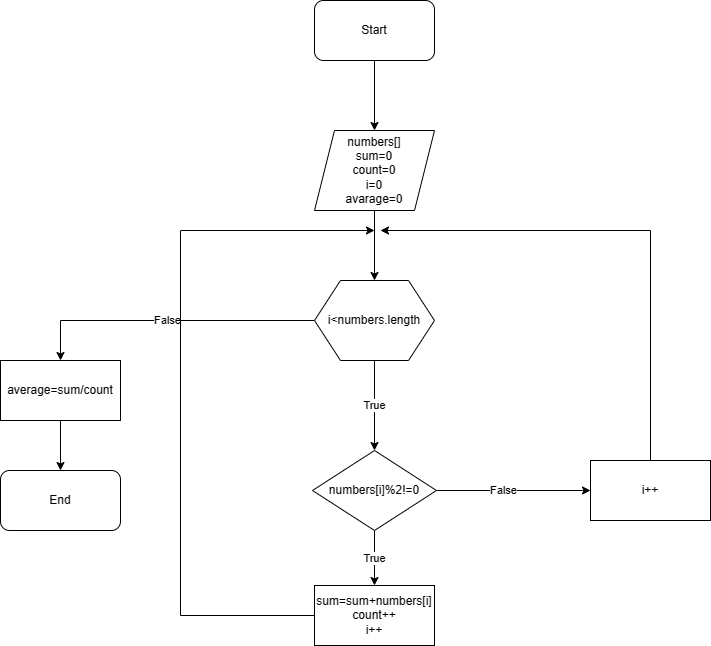

The diagram above was exported from draw.io. Its source (the exported page's mxGraphModel, read from the mxfile embedded in the PNG):
<mxGraphModel dx="1434" dy="788" grid="1" gridSize="10" guides="1" tooltips="1" connect="1" arrows="1" fold="1" page="1" pageScale="1" pageWidth="827" pageHeight="1169" math="0" shadow="0">
  <root>
    <mxCell id="0" />
    <mxCell id="1" parent="0" />
    <mxCell id="FOZtH-ua9T9HepX8Hfg3-8" style="edgeStyle=orthogonalEdgeStyle;rounded=0;orthogonalLoop=1;jettySize=auto;html=1;entryX=0.5;entryY=0;entryDx=0;entryDy=0;" edge="1" parent="1" source="FOZtH-ua9T9HepX8Hfg3-1" target="FOZtH-ua9T9HepX8Hfg3-2">
      <mxGeometry relative="1" as="geometry" />
    </mxCell>
    <mxCell id="FOZtH-ua9T9HepX8Hfg3-1" value="Start" style="rounded=1;whiteSpace=wrap;html=1;" vertex="1" parent="1">
      <mxGeometry x="354" width="120" height="60" as="geometry" />
    </mxCell>
    <mxCell id="FOZtH-ua9T9HepX8Hfg3-9" style="edgeStyle=orthogonalEdgeStyle;rounded=0;orthogonalLoop=1;jettySize=auto;html=1;entryX=0.5;entryY=0;entryDx=0;entryDy=0;" edge="1" parent="1" source="FOZtH-ua9T9HepX8Hfg3-2" target="FOZtH-ua9T9HepX8Hfg3-4">
      <mxGeometry relative="1" as="geometry" />
    </mxCell>
    <mxCell id="FOZtH-ua9T9HepX8Hfg3-2" value="numbers[]&lt;br&gt;sum=0&lt;br&gt;count=0&lt;br&gt;i=0&lt;br&gt;avarage=0&lt;br&gt;" style="shape=parallelogram;perimeter=parallelogramPerimeter;whiteSpace=wrap;html=1;fixedSize=1;" vertex="1" parent="1">
      <mxGeometry x="354" y="130" width="120" height="80" as="geometry" />
    </mxCell>
    <mxCell id="FOZtH-ua9T9HepX8Hfg3-11" value="True" style="edgeStyle=orthogonalEdgeStyle;rounded=0;orthogonalLoop=1;jettySize=auto;html=1;entryX=0.5;entryY=0;entryDx=0;entryDy=0;" edge="1" parent="1" source="FOZtH-ua9T9HepX8Hfg3-4" target="FOZtH-ua9T9HepX8Hfg3-5">
      <mxGeometry relative="1" as="geometry" />
    </mxCell>
    <mxCell id="FOZtH-ua9T9HepX8Hfg3-19" value="False" style="edgeStyle=orthogonalEdgeStyle;rounded=0;orthogonalLoop=1;jettySize=auto;html=1;entryX=0.5;entryY=0;entryDx=0;entryDy=0;" edge="1" parent="1" source="FOZtH-ua9T9HepX8Hfg3-4" target="FOZtH-ua9T9HepX8Hfg3-18">
      <mxGeometry relative="1" as="geometry" />
    </mxCell>
    <mxCell id="FOZtH-ua9T9HepX8Hfg3-4" value="i&amp;lt;numbers.length" style="shape=hexagon;perimeter=hexagonPerimeter2;whiteSpace=wrap;html=1;fixedSize=1;size=26;" vertex="1" parent="1">
      <mxGeometry x="354" y="280" width="120" height="80" as="geometry" />
    </mxCell>
    <mxCell id="FOZtH-ua9T9HepX8Hfg3-12" value="True" style="edgeStyle=orthogonalEdgeStyle;rounded=0;orthogonalLoop=1;jettySize=auto;html=1;entryX=0.5;entryY=0;entryDx=0;entryDy=0;" edge="1" parent="1" source="FOZtH-ua9T9HepX8Hfg3-5" target="FOZtH-ua9T9HepX8Hfg3-6">
      <mxGeometry relative="1" as="geometry" />
    </mxCell>
    <mxCell id="FOZtH-ua9T9HepX8Hfg3-13" style="edgeStyle=orthogonalEdgeStyle;rounded=0;orthogonalLoop=1;jettySize=auto;html=1;entryX=0;entryY=0.5;entryDx=0;entryDy=0;" edge="1" parent="1" source="FOZtH-ua9T9HepX8Hfg3-5" target="FOZtH-ua9T9HepX8Hfg3-7">
      <mxGeometry relative="1" as="geometry" />
    </mxCell>
    <mxCell id="FOZtH-ua9T9HepX8Hfg3-14" value="False" style="edgeLabel;html=1;align=center;verticalAlign=middle;resizable=0;points=[];" vertex="1" connectable="0" parent="FOZtH-ua9T9HepX8Hfg3-13">
      <mxGeometry x="-0.1429" y="1" relative="1" as="geometry">
        <mxPoint as="offset" />
      </mxGeometry>
    </mxCell>
    <mxCell id="FOZtH-ua9T9HepX8Hfg3-5" value="numbers[i]%2!=0" style="rhombus;whiteSpace=wrap;html=1;" vertex="1" parent="1">
      <mxGeometry x="352" y="450" width="124" height="80" as="geometry" />
    </mxCell>
    <mxCell id="FOZtH-ua9T9HepX8Hfg3-15" style="edgeStyle=orthogonalEdgeStyle;rounded=0;orthogonalLoop=1;jettySize=auto;html=1;" edge="1" parent="1" source="FOZtH-ua9T9HepX8Hfg3-6">
      <mxGeometry relative="1" as="geometry">
        <mxPoint x="414" y="230" as="targetPoint" />
        <Array as="points">
          <mxPoint x="220" y="615" />
          <mxPoint x="220" y="230" />
        </Array>
      </mxGeometry>
    </mxCell>
    <mxCell id="FOZtH-ua9T9HepX8Hfg3-6" value="sum=sum+numbers[i]&lt;br&gt;count++&lt;br&gt;i++" style="rounded=0;whiteSpace=wrap;html=1;" vertex="1" parent="1">
      <mxGeometry x="354" y="585" width="120" height="60" as="geometry" />
    </mxCell>
    <mxCell id="FOZtH-ua9T9HepX8Hfg3-17" style="edgeStyle=orthogonalEdgeStyle;rounded=0;orthogonalLoop=1;jettySize=auto;html=1;" edge="1" parent="1" source="FOZtH-ua9T9HepX8Hfg3-7">
      <mxGeometry relative="1" as="geometry">
        <mxPoint x="420" y="230" as="targetPoint" />
        <Array as="points">
          <mxPoint x="690" y="230" />
        </Array>
      </mxGeometry>
    </mxCell>
    <mxCell id="FOZtH-ua9T9HepX8Hfg3-7" value="i++" style="rounded=0;whiteSpace=wrap;html=1;" vertex="1" parent="1">
      <mxGeometry x="630" y="460" width="120" height="60" as="geometry" />
    </mxCell>
    <mxCell id="FOZtH-ua9T9HepX8Hfg3-21" style="edgeStyle=orthogonalEdgeStyle;rounded=0;orthogonalLoop=1;jettySize=auto;html=1;" edge="1" parent="1" source="FOZtH-ua9T9HepX8Hfg3-18" target="FOZtH-ua9T9HepX8Hfg3-20">
      <mxGeometry relative="1" as="geometry" />
    </mxCell>
    <mxCell id="FOZtH-ua9T9HepX8Hfg3-18" value="average=sum/count" style="rounded=0;whiteSpace=wrap;html=1;" vertex="1" parent="1">
      <mxGeometry x="40" y="360" width="120" height="60" as="geometry" />
    </mxCell>
    <mxCell id="FOZtH-ua9T9HepX8Hfg3-20" value="End" style="rounded=1;whiteSpace=wrap;html=1;" vertex="1" parent="1">
      <mxGeometry x="40" y="470" width="120" height="60" as="geometry" />
    </mxCell>
  </root>
</mxGraphModel>